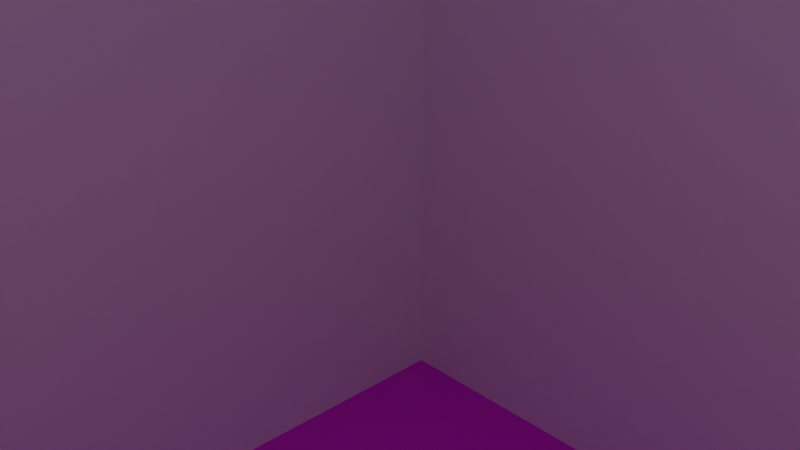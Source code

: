 # Source: 5cmCube.blend  (saved by Blender 2.92.15; exported with 4.5.12 LTS)
import bpy
from mathutils import Matrix  # noqa: F401  (used for matrix-valued properties, if any)

bpy.ops.wm.read_factory_settings(use_empty=True)
scene = bpy.context.scene
scene.name = 'Scene'

# ---- collections
col_collection = bpy.data.collections.new('Collection'); scene.collection.children.link(col_collection)

# ---- images (referenced by path relative to the original .blend; pixels are not part of the script)
import os
ASSET_DIR = os.environ.get("B2B_ASSET_DIR", "")  # directory of the original .blend (textures are referenced by path, not embedded)
HERE = os.path.dirname(os.path.abspath(__file__))  # packed textures are extracted next to this script under _unpacked/

def load_image(name, relpath, width, height, colorspace="sRGB"):
    """Load a texture the original file referenced (path relative to the .blend, or extracted next to this script)."""
    p = next((c for c in (os.path.join(HERE, relpath), os.path.join(ASSET_DIR, relpath)) if relpath and os.path.exists(c)), "")
    if p:
        img = bpy.data.images.load(p, check_existing=True)
        img.name = name
    else:  # same state as the original file: an image datablock whose file is absent (Cycles renders it pink)
        img = bpy.data.images.new(name, width, height)
        img.source = "FILE"
        img.filepath = "//" + (relpath or name)
    img.colorspace_settings.name = colorspace
    return img
img_marker582_small_margin_png = load_image('marker582_small_margin.png', 'marker582_small_margin.png', 1024, 1024, 'sRGB')

# ---- materials (node trees are filled in below, after node groups)
mat_material_001 = bpy.data.materials.new('Material.001')
mat_material_001.use_transparent_shadow = False
mat_material_002 = bpy.data.materials.new('Material.002')
mat_material_002.use_transparent_shadow = False

# ---- material node trees
mat_material_001.use_nodes = True; mat_material_001.node_tree.nodes.clear()
_N = mat_material_001.node_tree.nodes; _L = mat_material_001.node_tree.links
n0 = _N.new('ShaderNodeBsdfPrincipled'); n0.name = 'Principled BSDF'; n0.location = (10, 300)
n0.distribution = 'GGX'
n0.subsurface_method = 'BURLEY'
n0.inputs[3].default_value = 1.45
n0.inputs[27].default_value = (0.0, 0.0, 0.0, 1.0)
n0.inputs[28].default_value = 1.0
n1 = _N.new('ShaderNodeOutputMaterial'); n1.name = 'Material Output'; n1.location = (300, 300)
n2 = _N.new('ShaderNodeTexImage'); n2.name = 'Image Texture'; n2.location = (-280, 280)
n2.image = img_marker582_small_margin_png
_L.new(n0.outputs[0], n1.inputs[0])
_L.new(n2.outputs[0], n0.inputs[0])
n1.is_active_output = True
mat_material_002.use_nodes = True; mat_material_002.node_tree.nodes.clear()
_N = mat_material_002.node_tree.nodes; _L = mat_material_002.node_tree.links
n0 = _N.new('ShaderNodeBsdfPrincipled'); n0.name = 'Principled BSDF'; n0.location = (10, 300)
n0.distribution = 'GGX'
n0.subsurface_method = 'BURLEY'
n0.inputs[0].default_value = (1.0, 1.0, 1.0, 1.0)
n0.inputs[3].default_value = 1.45
n0.inputs[27].default_value = (0.0, 0.0, 0.0, 1.0)
n0.inputs[28].default_value = 1.0
n1 = _N.new('ShaderNodeOutputMaterial'); n1.name = 'Material Output'; n1.location = (300, 300)
_L.new(n0.outputs[0], n1.inputs[0])
n1.is_active_output = True

# ---- world
world_world = bpy.data.worlds.new('World'); scene.world = world_world
world_world.use_nodes = True; world_world.node_tree.nodes.clear()
_N = world_world.node_tree.nodes; _L = world_world.node_tree.links
n0 = _N.new('ShaderNodeOutputWorld'); n0.name = 'World Output'; n0.location = (300, 300)
n1 = _N.new('ShaderNodeBackground'); n1.name = 'Background'; n1.location = (10, 300)
n1.inputs[0].default_value = (0.05088, 0.05088, 0.05088, 1.0)
_L.new(n1.outputs[0], n0.inputs[0])
n0.is_active_output = True
world_world.color = (0.05088, 0.05088, 0.05088)
world_world.use_sun_shadow = False
world_world.sun_shadow_jitter_overblur = 0.0

# ---- cameras
cam_camera = bpy.data.cameras.new('Camera')
cam_camera.clip_end = 100.0
cam_camera.ortho_scale = 7.314
cam_camera_001 = bpy.data.cameras.new('Camera.001')
cam_camera_001.clip_end = 100.0
cam_camera_001.lens = 39.38

# ---- lights
light_light = bpy.data.lights.new('Light', 'POINT')
light_light.transmission_factor = 0.0
light_light.energy = 1000.0
light_light.shadow_soft_size = 0.1
light_light.shadow_maximum_resolution = 0.006
light_light.use_absolute_resolution = True
light_lamp = bpy.data.lights.new('Lamp', 'POINT')
light_lamp.transmission_factor = 0.0
light_lamp.use_shadow = False
light_lamp.energy = 1.0
light_lamp.shadow_buffer_clip_start = 1.001
light_lamp.shadow_soft_size = 0.1
light_lamp.shadow_maximum_resolution = 0.006
light_lamp.use_absolute_resolution = True

# ---- meshes
me_cube_001 = bpy.data.meshes.new('Cube.001')
me_cube_001.from_pydata([(-0.025, -0.025, -0.025), (-0.025, -0.025, 0.025), (-0.025, 0.025, -0.025), (-0.025, 0.025, 0.025), (0.025, -0.025, -0.025), (0.025, -0.025, 0.025), (0.025, 0.025, -0.025), (0.025, 0.025, 0.025)], [], [(3, 0, 1), (7, 2, 3), (5, 6, 7), (1, 4, 5), (2, 4, 0), (7, 1, 5), (3, 2, 0), (7, 6, 2), (5, 4, 6), (1, 0, 4), (2, 6, 4), (7, 3, 1)])
me_cube_001.polygons.foreach_set('material_index', [1, 1, 1, 1, 0, 0, 1, 1, 1, 1, 0, 0])
_uv = me_cube_001.uv_layers.new(name='Cube_001-mesh-map-0')
_uv.uv.foreach_set('vector', [0.0, 0.0, 0.0, 0.0, 0.0, 0.0, 0.9999, 0.9999, 0.3606, 0.6707, 0.9999, 0.0001001, 0.0, 0.0, 0.0, 0.0, 0.0, 0.0, 0.0, 0.0, 0.0, 0.0, 0.0, 0.0, 0.9999, 0.9999, 9.998e-05, 9.999e-05, 0.9999, 9.998e-05, 1.002, 0.999, 9.998e-05, 9.998e-05, 0.9999, 9.998e-05, 0.0, 0.0, 0.0, 0.0, 0.0, 0.0, 0.9999, 0.9999, 0.3257, 0.7982, 0.3606, 0.6707, 0.0, 0.0, 0.0, 0.0, 0.0, 0.0, 0.0, 0.0, 0.0, 0.0, 0.0, 0.0, 0.9999, 0.9999, 0.0001, 0.9999, 9.998e-05, 9.999e-05, 1.002, 0.999, 0.002, 0.999, 9.998e-05, 9.998e-05])
me_cube_001.materials.append(mat_material_001)
me_cube_001.materials.append(mat_material_002)
me_cube_001.use_remesh_fix_poles = True
me_cube_001.use_remesh_preserve_attributes = False
me_cube_001.use_mirror_vertex_groups = False
me_cube_001.update()

# ---- objects
ob_light = bpy.data.objects.new('Light', light_light)
ob_camera = bpy.data.objects.new('Camera', cam_camera)
ob_camera_001 = bpy.data.objects.new('Camera.001', cam_camera_001)
ob_lamp = bpy.data.objects.new('Lamp', light_lamp)
ob_cube = bpy.data.objects.new('Cube', me_cube_001)

# ---- transforms, parenting, visibility, modifiers, constraints
ob_light.location = (4.076, 1.005, 5.904)
ob_light.rotation_euler = (0.6503, 0.05522, 1.866)
ob_light.lock_rotations_4d = False
ob_light.empty_display_type = 'ARROWS'
ob_light.color = (0.0, 0.0, 0.0, 0.0)
ob_light.lineart.crease_threshold = 0.0
ob_camera.location = (7.359, -6.926, 4.958)
ob_camera.rotation_euler = (1.109, 0.0, 0.8149)
ob_camera.lock_rotations_4d = False
ob_camera.empty_display_type = 'ARROWS'
ob_camera.color = (0.0, 0.0, 0.0, 0.0)
ob_camera.display_type = 'WIRE'
ob_camera.lineart.crease_threshold = 0.0
ob_camera_001.location = (7481.0, -6508.0, 5344.0)
ob_camera_001.rotation_euler = (1.109, 0.01082, 0.8149)
ob_camera_001.scale = (1000.0, 1000.0, 1000.0)
ob_camera_001.lineart.crease_threshold = 0.0
ob_lamp.location = (4076.0, 1005.0, 5904.0)
ob_lamp.rotation_euler = (0.6503, 0.05522, 1.866)
ob_lamp.scale = (1000.0, 1000.0, 1000.0)
ob_lamp.lineart.crease_threshold = 0.0
ob_cube.location = (0.0, 0.0, 0.0)
ob_cube.scale = (1000.0, 1000.0, 1000.0)
ob_cube.lineart.crease_threshold = 0.0

# ---- collection membership
col_collection.objects.link(ob_light)
col_collection.objects.link(ob_camera)
col_collection.objects.link(ob_camera_001)
col_collection.objects.link(ob_lamp)
col_collection.objects.link(ob_cube)

# ---- scene / render settings (as saved in the file)
scene.camera = ob_camera
scene.frame_start = 1; scene.frame_end = 250; scene.frame_set(1)
scene.render.engine = 'BLENDER_EEVEE_NEXT'
scene.cycles.use_denoising = False
scene.cycles.samples = 128
scene.cycles.sampling_pattern = 'TABULATED_SOBOL'
scene.cycles.use_adaptive_sampling = False
scene.cycles.use_light_tree = False
scene.view_settings.view_transform = 'Filmic'
scene.unit_settings.scale_length = 0.001
bpy.context.view_layer.update()
